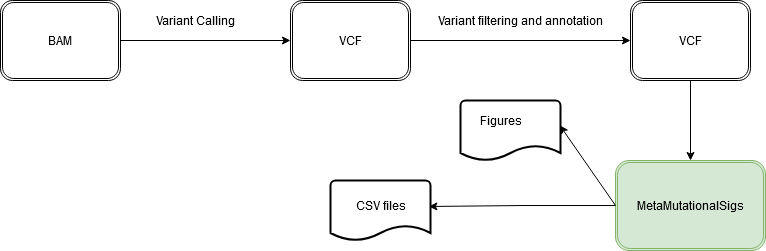

The diagram above was exported from draw.io. Its source (the exported page's mxGraphModel, read from the mxfile embedded in the PNG):
<mxGraphModel dx="813" dy="416" grid="1" gridSize="10" guides="1" tooltips="1" connect="1" arrows="1" fold="1" page="1" pageScale="1" pageWidth="850" pageHeight="1100" math="0" shadow="0">
  <root>
    <mxCell id="0" />
    <mxCell id="1" parent="0" />
    <mxCell id="QVhR5iRY1oMGosxZrhX3-16" value="" style="strokeWidth=2;html=1;shape=mxgraph.flowchart.document2;whiteSpace=wrap;size=0.25;" vertex="1" parent="1">
      <mxGeometry x="490" y="210" width="100" height="60" as="geometry" />
    </mxCell>
    <mxCell id="QVhR5iRY1oMGosxZrhX3-14" value="" style="strokeWidth=2;html=1;shape=mxgraph.flowchart.document2;whiteSpace=wrap;size=0.25;" vertex="1" parent="1">
      <mxGeometry x="360" y="290" width="100" height="60" as="geometry" />
    </mxCell>
    <mxCell id="QVhR5iRY1oMGosxZrhX3-1" value="BAM " style="shape=ext;double=1;rounded=1;whiteSpace=wrap;html=1;" vertex="1" parent="1">
      <mxGeometry x="30" y="110" width="120" height="80" as="geometry" />
    </mxCell>
    <mxCell id="QVhR5iRY1oMGosxZrhX3-3" value="" style="endArrow=classic;html=1;exitX=1;exitY=0.5;exitDx=0;exitDy=0;" edge="1" parent="1" source="QVhR5iRY1oMGosxZrhX3-1" target="QVhR5iRY1oMGosxZrhX3-4">
      <mxGeometry width="50" height="50" relative="1" as="geometry">
        <mxPoint x="310" y="380" as="sourcePoint" />
        <mxPoint x="380" y="150" as="targetPoint" />
      </mxGeometry>
    </mxCell>
    <mxCell id="QVhR5iRY1oMGosxZrhX3-7" value="" style="edgeStyle=orthogonalEdgeStyle;rounded=0;orthogonalLoop=1;jettySize=auto;html=1;" edge="1" parent="1" source="QVhR5iRY1oMGosxZrhX3-4" target="QVhR5iRY1oMGosxZrhX3-6">
      <mxGeometry relative="1" as="geometry" />
    </mxCell>
    <mxCell id="QVhR5iRY1oMGosxZrhX3-4" value="VCF" style="shape=ext;double=1;rounded=1;whiteSpace=wrap;html=1;" vertex="1" parent="1">
      <mxGeometry x="320" y="110" width="120" height="80" as="geometry" />
    </mxCell>
    <mxCell id="QVhR5iRY1oMGosxZrhX3-21" value="" style="edgeStyle=orthogonalEdgeStyle;rounded=0;orthogonalLoop=1;jettySize=auto;html=1;" edge="1" parent="1" source="QVhR5iRY1oMGosxZrhX3-6" target="QVhR5iRY1oMGosxZrhX3-20">
      <mxGeometry relative="1" as="geometry" />
    </mxCell>
    <mxCell id="QVhR5iRY1oMGosxZrhX3-6" value="VCF" style="shape=ext;double=1;rounded=1;whiteSpace=wrap;html=1;" vertex="1" parent="1">
      <mxGeometry x="660" y="110" width="120" height="80" as="geometry" />
    </mxCell>
    <mxCell id="QVhR5iRY1oMGosxZrhX3-8" value="Variant Calling" style="text;html=1;align=center;verticalAlign=middle;resizable=0;points=[];autosize=1;" vertex="1" parent="1">
      <mxGeometry x="180" y="120" width="90" height="20" as="geometry" />
    </mxCell>
    <mxCell id="QVhR5iRY1oMGosxZrhX3-9" value="Variant filtering and annotation" style="text;html=1;align=center;verticalAlign=middle;resizable=0;points=[];autosize=1;" vertex="1" parent="1">
      <mxGeometry x="460" y="120" width="180" height="20" as="geometry" />
    </mxCell>
    <mxCell id="QVhR5iRY1oMGosxZrhX3-13" value="CSV files " style="text;html=1;align=center;verticalAlign=middle;resizable=0;points=[];autosize=1;" vertex="1" parent="1">
      <mxGeometry x="375" y="305" width="70" height="20" as="geometry" />
    </mxCell>
    <mxCell id="QVhR5iRY1oMGosxZrhX3-17" value="&lt;div&gt;Figures&lt;/div&gt;" style="text;html=1;align=center;verticalAlign=middle;resizable=0;points=[];autosize=1;" vertex="1" parent="1">
      <mxGeometry x="500" y="220" width="60" height="20" as="geometry" />
    </mxCell>
    <mxCell id="QVhR5iRY1oMGosxZrhX3-22" style="edgeStyle=orthogonalEdgeStyle;rounded=0;orthogonalLoop=1;jettySize=auto;html=1;entryX=0.984;entryY=0.433;entryDx=0;entryDy=0;entryPerimeter=0;" edge="1" parent="1" source="QVhR5iRY1oMGosxZrhX3-20" target="QVhR5iRY1oMGosxZrhX3-14">
      <mxGeometry relative="1" as="geometry" />
    </mxCell>
    <mxCell id="QVhR5iRY1oMGosxZrhX3-20" value="MetaMutationalSigs" style="shape=ext;double=1;rounded=1;whiteSpace=wrap;html=1;fillColor=#d5e8d4;strokeColor=#82b366;" vertex="1" parent="1">
      <mxGeometry x="645" y="270" width="150" height="90" as="geometry" />
    </mxCell>
    <mxCell id="QVhR5iRY1oMGosxZrhX3-23" value="" style="endArrow=classic;html=1;entryX=0.993;entryY=0.414;entryDx=0;entryDy=0;entryPerimeter=0;exitX=0;exitY=0.5;exitDx=0;exitDy=0;" edge="1" parent="1" source="QVhR5iRY1oMGosxZrhX3-20" target="QVhR5iRY1oMGosxZrhX3-16">
      <mxGeometry width="50" height="50" relative="1" as="geometry">
        <mxPoint x="390" y="310" as="sourcePoint" />
        <mxPoint x="440" y="260" as="targetPoint" />
      </mxGeometry>
    </mxCell>
  </root>
</mxGraphModel>